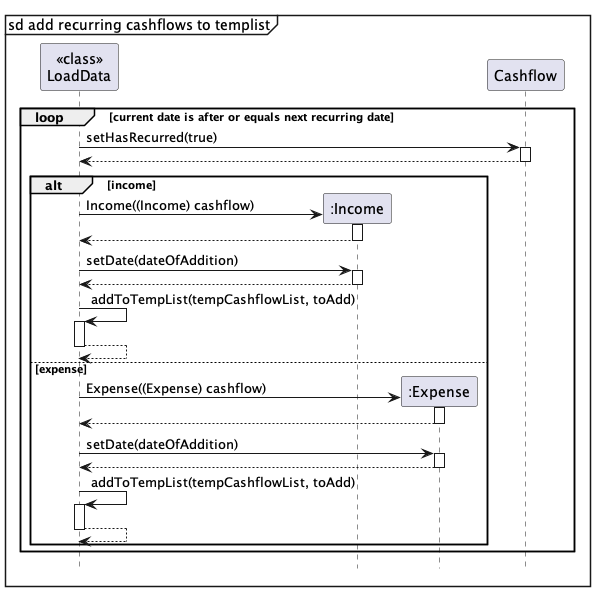

The diagram above was rendered by PlantUML. Its source (embedded in the PNG):
@startuml
mainframe sd add recurring cashflows to templist

participant "<<class>>\nLoadData" as LoadData
participant ":Income" as Income
participant ":Expense" as Expense

loop current date is after or equals next recurring date
    LoadData -> Cashflow: setHasRecurred(true)
    activate Cashflow
    return

alt income
    create Income
    LoadData -> Income: Income((Income) cashflow)
    activate Income
    return
    LoadData -> Income: setDate(dateOfAddition)
    activate Income
    return
    LoadData -> LoadData: addToTempList(tempCashflowList, toAdd)
    activate LoadData
    return

else expense
    create Expense
    LoadData -> Expense: Expense((Expense) cashflow)
    activate Expense
    return
    LoadData -> Expense: setDate(dateOfAddition)
    activate Expense
    return
    LoadData -> LoadData: addToTempList(tempCashflowList, toAdd)
    activate LoadData
    return
end

end
hide footbox
@enduml